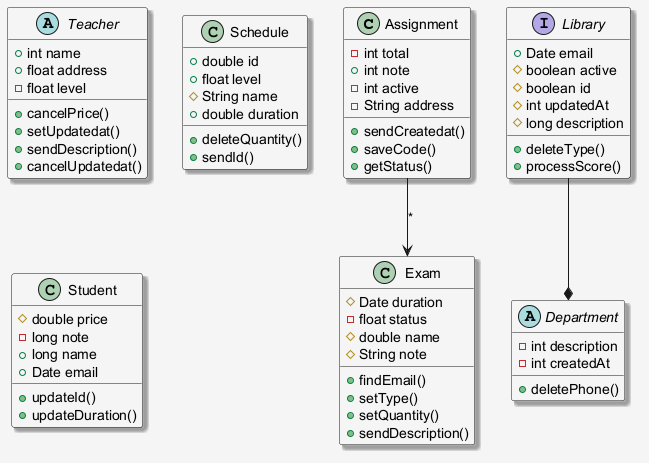

The diagram above was rendered by PlantUML. Its source (embedded in the PNG):
@startuml
skinparam shadowing false
skinparam backgroundColor #F5F5F5
skinparam shadowing true
class Assignment {
  -int total
  +int note
  -int active
  -String address
  +sendCreatedat()
  +saveCode()
  +getStatus()
}
abstract class Teacher {
  +int name
  +float address
  -float level
  +cancelPrice()
  +setUpdatedat()
  +sendDescription()
  +cancelUpdatedat()
}
interface Library {
  +Date email
  #boolean active
  #boolean id
  #int updatedAt
  #long description
  +deleteType()
  +processScore()
}
abstract class Department {
  -int description
  -int createdAt
  +deletePhone()
}
class Schedule {
  +double id
  +float level
  #String name
  +double duration
  +deleteQuantity()
  +sendId()
}
class Exam {
  #Date duration
  -float status
  #double name
  #String note
  +findEmail()
  +setType()
  +setQuantity()
  +sendDescription()
}
class Student {
  #double price
  -long note
  +long name
  +Date email
  +updateId()
  +updateDuration()
}
Library --* Department
Assignment --> Exam : "*"
@enduml